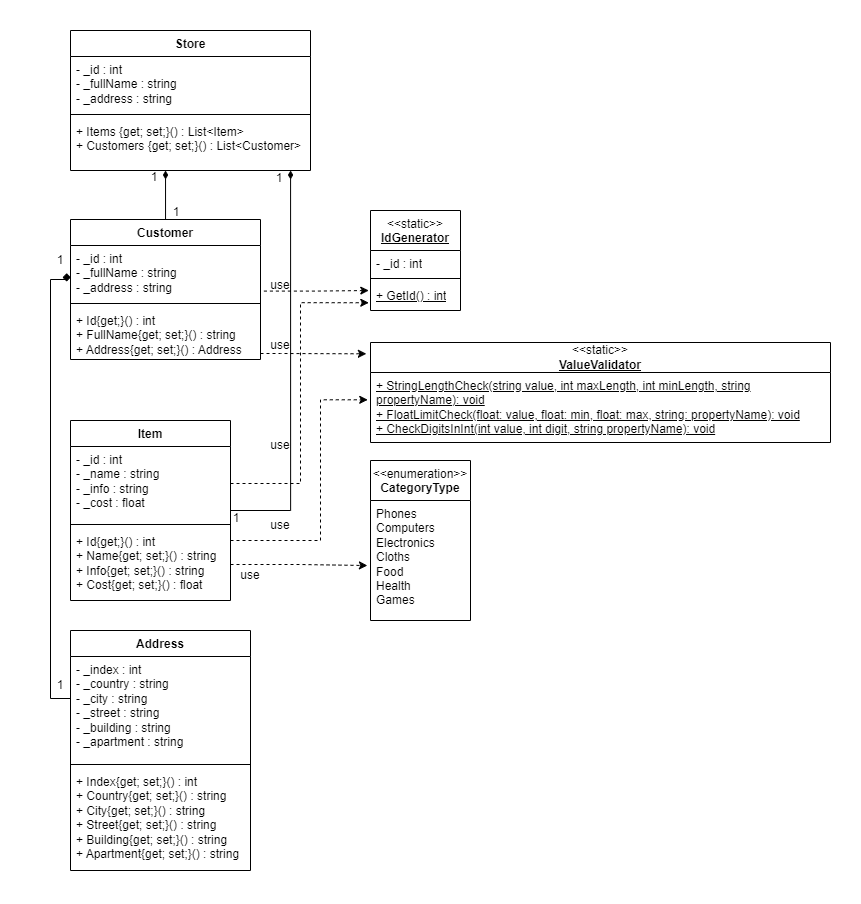

The diagram above was exported from draw.io. Its source (the exported page's mxGraphModel, read from the mxfile embedded in the PNG):
<mxGraphModel dx="1220" dy="1873" grid="1" gridSize="10" guides="1" tooltips="1" connect="1" arrows="1" fold="1" page="1" pageScale="1" pageWidth="827" pageHeight="1169" math="0" shadow="0">
  <root>
    <mxCell id="0" />
    <mxCell id="1" parent="0" />
    <mxCell id="oU2BkXmcU1scd5kveSyB-1" value="Customer" style="swimlane;fontStyle=1;align=center;verticalAlign=top;childLayout=stackLayout;horizontal=1;startSize=26;horizontalStack=0;resizeParent=1;resizeParentMax=0;resizeLast=0;collapsible=1;marginBottom=0;whiteSpace=wrap;html=1;" parent="1" vertex="1">
      <mxGeometry x="40" y="169" width="190" height="140" as="geometry" />
    </mxCell>
    <mxCell id="oU2BkXmcU1scd5kveSyB-2" value="- _id : int&lt;br&gt;- _fullName : string&lt;br&gt;- _address : string" style="text;strokeColor=none;fillColor=none;align=left;verticalAlign=top;spacingLeft=4;spacingRight=4;overflow=hidden;rotatable=0;points=[[0,0.5],[1,0.5]];portConstraint=eastwest;whiteSpace=wrap;html=1;" parent="oU2BkXmcU1scd5kveSyB-1" vertex="1">
      <mxGeometry y="26" width="190" height="54" as="geometry" />
    </mxCell>
    <mxCell id="oU2BkXmcU1scd5kveSyB-3" value="" style="line;strokeWidth=1;fillColor=none;align=left;verticalAlign=middle;spacingTop=-1;spacingLeft=3;spacingRight=3;rotatable=0;labelPosition=right;points=[];portConstraint=eastwest;strokeColor=inherit;" parent="oU2BkXmcU1scd5kveSyB-1" vertex="1">
      <mxGeometry y="80" width="190" height="8" as="geometry" />
    </mxCell>
    <mxCell id="oU2BkXmcU1scd5kveSyB-4" value="+ Id{get;}() : int&lt;br&gt;+ FullName{get; set;}() : string&lt;br&gt;+ Address{get; set;}() : Address" style="text;strokeColor=none;fillColor=none;align=left;verticalAlign=top;spacingLeft=4;spacingRight=4;overflow=hidden;rotatable=0;points=[[0,0.5],[1,0.5]];portConstraint=eastwest;whiteSpace=wrap;html=1;" parent="oU2BkXmcU1scd5kveSyB-1" vertex="1">
      <mxGeometry y="88" width="190" height="52" as="geometry" />
    </mxCell>
    <mxCell id="oU2BkXmcU1scd5kveSyB-5" value="Item" style="swimlane;fontStyle=1;align=center;verticalAlign=top;childLayout=stackLayout;horizontal=1;startSize=26;horizontalStack=0;resizeParent=1;resizeParentMax=0;resizeLast=0;collapsible=1;marginBottom=0;whiteSpace=wrap;html=1;" parent="1" vertex="1">
      <mxGeometry x="40" y="370" width="160" height="180" as="geometry" />
    </mxCell>
    <mxCell id="oU2BkXmcU1scd5kveSyB-6" value="- _id : int&lt;br&gt;- _name : string&lt;br&gt;- _info : string&lt;br&gt;- _cost : float" style="text;strokeColor=none;fillColor=none;align=left;verticalAlign=top;spacingLeft=4;spacingRight=4;overflow=hidden;rotatable=0;points=[[0,0.5],[1,0.5]];portConstraint=eastwest;whiteSpace=wrap;html=1;" parent="oU2BkXmcU1scd5kveSyB-5" vertex="1">
      <mxGeometry y="26" width="160" height="74" as="geometry" />
    </mxCell>
    <mxCell id="oU2BkXmcU1scd5kveSyB-7" value="" style="line;strokeWidth=1;fillColor=none;align=left;verticalAlign=middle;spacingTop=-1;spacingLeft=3;spacingRight=3;rotatable=0;labelPosition=right;points=[];portConstraint=eastwest;strokeColor=inherit;" parent="oU2BkXmcU1scd5kveSyB-5" vertex="1">
      <mxGeometry y="100" width="160" height="8" as="geometry" />
    </mxCell>
    <mxCell id="oU2BkXmcU1scd5kveSyB-8" value="+ Id{get;}() : int&lt;br&gt;+ Name{get; set;}() : string&lt;br&gt;+ Info{get; set;}() : string&lt;br&gt;+ Cost{get; set;}() : float" style="text;strokeColor=none;fillColor=none;align=left;verticalAlign=top;spacingLeft=4;spacingRight=4;overflow=hidden;rotatable=0;points=[[0,0.5],[1,0.5]];portConstraint=eastwest;whiteSpace=wrap;html=1;" parent="oU2BkXmcU1scd5kveSyB-5" vertex="1">
      <mxGeometry y="108" width="160" height="72" as="geometry" />
    </mxCell>
    <mxCell id="oU2BkXmcU1scd5kveSyB-9" value="&lt;span style=&quot;font-weight: normal;&quot;&gt;&amp;lt;&amp;lt;static&amp;gt;&amp;gt;&lt;/span&gt;&lt;br&gt;&lt;u&gt;IdGenerator&lt;/u&gt;" style="swimlane;fontStyle=1;align=center;verticalAlign=top;childLayout=stackLayout;horizontal=1;startSize=40;horizontalStack=0;resizeParent=1;resizeParentMax=0;resizeLast=0;collapsible=1;marginBottom=0;whiteSpace=wrap;html=1;" parent="1" vertex="1">
      <mxGeometry x="340" y="160" width="90" height="100" as="geometry" />
    </mxCell>
    <mxCell id="oU2BkXmcU1scd5kveSyB-10" value="- _id : int" style="text;strokeColor=none;fillColor=none;align=left;verticalAlign=top;spacingLeft=4;spacingRight=4;overflow=hidden;rotatable=0;points=[[0,0.5],[1,0.5]];portConstraint=eastwest;whiteSpace=wrap;html=1;" parent="oU2BkXmcU1scd5kveSyB-9" vertex="1">
      <mxGeometry y="40" width="90" height="24" as="geometry" />
    </mxCell>
    <mxCell id="oU2BkXmcU1scd5kveSyB-11" value="" style="line;strokeWidth=1;fillColor=none;align=left;verticalAlign=middle;spacingTop=-1;spacingLeft=3;spacingRight=3;rotatable=0;labelPosition=right;points=[];portConstraint=eastwest;strokeColor=inherit;" parent="oU2BkXmcU1scd5kveSyB-9" vertex="1">
      <mxGeometry y="64" width="90" height="8" as="geometry" />
    </mxCell>
    <mxCell id="oU2BkXmcU1scd5kveSyB-12" value="&lt;u&gt;+ GetId() : int&lt;/u&gt;" style="text;strokeColor=none;fillColor=none;align=left;verticalAlign=top;spacingLeft=4;spacingRight=4;overflow=hidden;rotatable=0;points=[[0,0.5],[1,0.5]];portConstraint=eastwest;whiteSpace=wrap;html=1;" parent="oU2BkXmcU1scd5kveSyB-9" vertex="1">
      <mxGeometry y="72" width="90" height="28" as="geometry" />
    </mxCell>
    <mxCell id="oU2BkXmcU1scd5kveSyB-17" value="&amp;lt;&amp;lt;static&amp;gt;&amp;gt;&lt;br&gt;&lt;b&gt;&lt;u&gt;ValueValidator&lt;/u&gt;&lt;/b&gt;" style="swimlane;fontStyle=0;childLayout=stackLayout;horizontal=1;startSize=30;fillColor=none;horizontalStack=0;resizeParent=1;resizeParentMax=0;resizeLast=0;collapsible=1;marginBottom=0;whiteSpace=wrap;html=1;" parent="1" vertex="1">
      <mxGeometry x="340" y="292" width="460" height="100" as="geometry" />
    </mxCell>
    <mxCell id="oU2BkXmcU1scd5kveSyB-18" value="&lt;div&gt;&lt;u&gt;+ StringLengthCheck(string value, int maxLength, int minLength, string propertyName): void&lt;br&gt;&lt;/u&gt;&lt;/div&gt;&lt;div&gt;&lt;u&gt;+ FloatLimitCheck(float: value, float: min, float: max, string: propertyName): void&lt;br&gt;&lt;/u&gt;&lt;/div&gt;&lt;div&gt;&lt;u&gt;+ CheckDigitsInInt(int value, int digit, string propertyName): void&lt;/u&gt;&lt;br&gt;&lt;/div&gt;" style="text;strokeColor=none;fillColor=none;align=left;verticalAlign=top;spacingLeft=4;spacingRight=4;overflow=hidden;rotatable=0;points=[[0,0.5],[1,0.5]];portConstraint=eastwest;whiteSpace=wrap;html=1;" parent="oU2BkXmcU1scd5kveSyB-17" vertex="1">
      <mxGeometry y="30" width="460" height="70" as="geometry" />
    </mxCell>
    <mxCell id="JcwKcsIoiEsxzj-9efr9-1" style="edgeStyle=orthogonalEdgeStyle;rounded=0;orthogonalLoop=1;jettySize=auto;html=1;entryX=-0.019;entryY=0.286;entryDx=0;entryDy=0;entryPerimeter=0;dashed=1;exitX=1.018;exitY=0.844;exitDx=0;exitDy=0;exitPerimeter=0;" parent="1" source="oU2BkXmcU1scd5kveSyB-2" target="oU2BkXmcU1scd5kveSyB-12" edge="1">
      <mxGeometry relative="1" as="geometry">
        <mxPoint x="240" y="240" as="sourcePoint" />
      </mxGeometry>
    </mxCell>
    <mxCell id="JcwKcsIoiEsxzj-9efr9-2" style="edgeStyle=orthogonalEdgeStyle;rounded=0;orthogonalLoop=1;jettySize=auto;html=1;entryX=-0.009;entryY=0.113;entryDx=0;entryDy=0;entryPerimeter=0;dashed=1;" parent="1" source="oU2BkXmcU1scd5kveSyB-4" target="oU2BkXmcU1scd5kveSyB-17" edge="1">
      <mxGeometry relative="1" as="geometry">
        <Array as="points">
          <mxPoint x="250" y="303" />
          <mxPoint x="250" y="303" />
        </Array>
      </mxGeometry>
    </mxCell>
    <mxCell id="JcwKcsIoiEsxzj-9efr9-5" style="edgeStyle=orthogonalEdgeStyle;rounded=0;orthogonalLoop=1;jettySize=auto;html=1;entryX=-0.006;entryY=0.39;entryDx=0;entryDy=0;entryPerimeter=0;dashed=1;" parent="1" source="oU2BkXmcU1scd5kveSyB-8" target="oU2BkXmcU1scd5kveSyB-18" edge="1">
      <mxGeometry relative="1" as="geometry">
        <mxPoint x="500" y="370" as="targetPoint" />
        <Array as="points">
          <mxPoint x="290" y="490" />
          <mxPoint x="290" y="349" />
        </Array>
      </mxGeometry>
    </mxCell>
    <mxCell id="JcwKcsIoiEsxzj-9efr9-7" style="edgeStyle=orthogonalEdgeStyle;rounded=0;orthogonalLoop=1;jettySize=auto;html=1;entryX=-0.019;entryY=0.723;entryDx=0;entryDy=0;dashed=1;entryPerimeter=0;" parent="1" source="oU2BkXmcU1scd5kveSyB-6" target="oU2BkXmcU1scd5kveSyB-12" edge="1">
      <mxGeometry relative="1" as="geometry" />
    </mxCell>
    <mxCell id="JcwKcsIoiEsxzj-9efr9-8" value="use" style="text;html=1;align=center;verticalAlign=middle;whiteSpace=wrap;rounded=0;" parent="1" vertex="1">
      <mxGeometry x="220" y="380" width="60" height="30" as="geometry" />
    </mxCell>
    <mxCell id="JcwKcsIoiEsxzj-9efr9-9" value="use" style="text;html=1;align=center;verticalAlign=middle;whiteSpace=wrap;rounded=0;" parent="1" vertex="1">
      <mxGeometry x="220" y="460" width="60" height="30" as="geometry" />
    </mxCell>
    <mxCell id="JcwKcsIoiEsxzj-9efr9-10" value="use" style="text;html=1;align=center;verticalAlign=middle;whiteSpace=wrap;rounded=0;" parent="1" vertex="1">
      <mxGeometry x="220" y="220" width="60" height="30" as="geometry" />
    </mxCell>
    <mxCell id="JcwKcsIoiEsxzj-9efr9-11" value="use" style="text;html=1;align=center;verticalAlign=middle;whiteSpace=wrap;rounded=0;" parent="1" vertex="1">
      <mxGeometry x="220" y="280" width="60" height="30" as="geometry" />
    </mxCell>
    <mxCell id="XlUjkA7irEBNoYXnKt0v-1" value="Address" style="swimlane;fontStyle=1;align=center;verticalAlign=top;childLayout=stackLayout;horizontal=1;startSize=26;horizontalStack=0;resizeParent=1;resizeParentMax=0;resizeLast=0;collapsible=1;marginBottom=0;whiteSpace=wrap;html=1;" parent="1" vertex="1">
      <mxGeometry x="40" y="580" width="180" height="240" as="geometry" />
    </mxCell>
    <mxCell id="XlUjkA7irEBNoYXnKt0v-2" value="- _index : int&lt;br&gt;- _country : string&lt;br&gt;- _city : string&lt;br&gt;&lt;div&gt;- _street : string&lt;br&gt;&lt;/div&gt;&lt;div&gt;- _building : string&lt;/div&gt;&lt;div&gt;- _apartment : string&lt;br&gt;&lt;/div&gt;" style="text;strokeColor=none;fillColor=none;align=left;verticalAlign=top;spacingLeft=4;spacingRight=4;overflow=hidden;rotatable=0;points=[[0,0.5],[1,0.5]];portConstraint=eastwest;whiteSpace=wrap;html=1;" parent="XlUjkA7irEBNoYXnKt0v-1" vertex="1">
      <mxGeometry y="26" width="180" height="104" as="geometry" />
    </mxCell>
    <mxCell id="XlUjkA7irEBNoYXnKt0v-3" value="" style="line;strokeWidth=1;fillColor=none;align=left;verticalAlign=middle;spacingTop=-1;spacingLeft=3;spacingRight=3;rotatable=0;labelPosition=right;points=[];portConstraint=eastwest;strokeColor=inherit;" parent="XlUjkA7irEBNoYXnKt0v-1" vertex="1">
      <mxGeometry y="130" width="180" height="8" as="geometry" />
    </mxCell>
    <mxCell id="XlUjkA7irEBNoYXnKt0v-4" value="+ Index{get; set;}() : int&lt;br&gt;+ Country{get; set;}() : string&lt;br&gt;+ City{get; set;}() : string&lt;br&gt;&lt;div&gt;+ Street{get; set;}() : string&lt;/div&gt;&lt;div&gt;+ Building{get; set;}() : string&lt;/div&gt;&lt;div&gt;+ Apartment{get; set;}() : string&lt;/div&gt;" style="text;strokeColor=none;fillColor=none;align=left;verticalAlign=top;spacingLeft=4;spacingRight=4;overflow=hidden;rotatable=0;points=[[0,0.5],[1,0.5]];portConstraint=eastwest;whiteSpace=wrap;html=1;" parent="XlUjkA7irEBNoYXnKt0v-1" vertex="1">
      <mxGeometry y="138" width="180" height="102" as="geometry" />
    </mxCell>
    <mxCell id="XlUjkA7irEBNoYXnKt0v-6" style="edgeStyle=orthogonalEdgeStyle;rounded=0;orthogonalLoop=1;jettySize=auto;html=1;entryX=-0.02;entryY=0.669;entryDx=0;entryDy=0;endArrow=diamond;endFill=1;entryPerimeter=0;" parent="1" source="XlUjkA7irEBNoYXnKt0v-2" target="oU2BkXmcU1scd5kveSyB-2" edge="1">
      <mxGeometry relative="1" as="geometry">
        <Array as="points">
          <mxPoint x="20" y="648" />
          <mxPoint x="20" y="229" />
        </Array>
      </mxGeometry>
    </mxCell>
    <mxCell id="XlUjkA7irEBNoYXnKt0v-8" value="&lt;span style=&quot;font-weight: normal;&quot;&gt;&amp;lt;&amp;lt;enumeration&amp;gt;&amp;gt;&lt;/span&gt;&lt;br&gt;CategoryType" style="swimlane;fontStyle=1;align=center;verticalAlign=top;childLayout=stackLayout;horizontal=1;startSize=40;horizontalStack=0;resizeParent=1;resizeParentMax=0;resizeLast=0;collapsible=1;marginBottom=0;whiteSpace=wrap;html=1;" parent="1" vertex="1">
      <mxGeometry x="340" y="410" width="100" height="160" as="geometry" />
    </mxCell>
    <mxCell id="XlUjkA7irEBNoYXnKt0v-9" value="&lt;div&gt;Phones&lt;/div&gt;&lt;div&gt;Computers&lt;/div&gt;&lt;div&gt;Electronics&lt;/div&gt;&lt;div&gt;Cloths&lt;/div&gt;&lt;div&gt;Food&lt;/div&gt;&lt;div&gt;Health&lt;/div&gt;&lt;div&gt;Games&lt;br&gt;&lt;/div&gt;" style="text;strokeColor=none;fillColor=none;align=left;verticalAlign=top;spacingLeft=4;spacingRight=4;overflow=hidden;rotatable=0;points=[[0,0.5],[1,0.5]];portConstraint=eastwest;whiteSpace=wrap;html=1;" parent="XlUjkA7irEBNoYXnKt0v-8" vertex="1">
      <mxGeometry y="40" width="100" height="120" as="geometry" />
    </mxCell>
    <mxCell id="Bsw30bW7oDn-SPlX6kUI-4" value="1" style="text;html=1;align=center;verticalAlign=middle;whiteSpace=wrap;rounded=0;" parent="1" vertex="1">
      <mxGeometry y="620" width="60" height="30" as="geometry" />
    </mxCell>
    <mxCell id="MwuSW_tdNOVB_7Hcjqsm-1" style="edgeStyle=orthogonalEdgeStyle;rounded=0;orthogonalLoop=1;jettySize=auto;html=1;entryX=-0.031;entryY=0.542;entryDx=0;entryDy=0;entryPerimeter=0;dashed=1;" parent="1" source="oU2BkXmcU1scd5kveSyB-8" target="XlUjkA7irEBNoYXnKt0v-9" edge="1">
      <mxGeometry relative="1" as="geometry" />
    </mxCell>
    <mxCell id="MwuSW_tdNOVB_7Hcjqsm-2" value="use" style="text;html=1;align=center;verticalAlign=middle;whiteSpace=wrap;rounded=0;" parent="1" vertex="1">
      <mxGeometry x="190" y="510" width="60" height="30" as="geometry" />
    </mxCell>
    <mxCell id="Bsw30bW7oDn-SPlX6kUI-3" value="1" style="text;html=1;align=center;verticalAlign=middle;whiteSpace=wrap;rounded=0;" parent="1" vertex="1">
      <mxGeometry x="15" y="195" width="30" height="30" as="geometry" />
    </mxCell>
    <mxCell id="esyno2pFT-3BLw8rkyYm-1" value="Store" style="swimlane;fontStyle=1;align=center;verticalAlign=top;childLayout=stackLayout;horizontal=1;startSize=26;horizontalStack=0;resizeParent=1;resizeParentMax=0;resizeLast=0;collapsible=1;marginBottom=0;whiteSpace=wrap;html=1;" parent="1" vertex="1">
      <mxGeometry x="40" y="-20" width="240" height="140" as="geometry" />
    </mxCell>
    <mxCell id="esyno2pFT-3BLw8rkyYm-2" value="- _id : int&lt;br&gt;- _fullName : string&lt;br&gt;- _address : string" style="text;strokeColor=none;fillColor=none;align=left;verticalAlign=top;spacingLeft=4;spacingRight=4;overflow=hidden;rotatable=0;points=[[0,0.5],[1,0.5]];portConstraint=eastwest;whiteSpace=wrap;html=1;" parent="esyno2pFT-3BLw8rkyYm-1" vertex="1">
      <mxGeometry y="26" width="240" height="54" as="geometry" />
    </mxCell>
    <mxCell id="esyno2pFT-3BLw8rkyYm-3" value="" style="line;strokeWidth=1;fillColor=none;align=left;verticalAlign=middle;spacingTop=-1;spacingLeft=3;spacingRight=3;rotatable=0;labelPosition=right;points=[];portConstraint=eastwest;strokeColor=inherit;" parent="esyno2pFT-3BLw8rkyYm-1" vertex="1">
      <mxGeometry y="80" width="240" height="8" as="geometry" />
    </mxCell>
    <mxCell id="esyno2pFT-3BLw8rkyYm-4" value="+ Items {get; set;}() :&amp;nbsp;List&amp;lt;Item&amp;gt;&lt;br&gt;+ Customers {get; set;}() :&amp;nbsp;List&amp;lt;Customer&amp;gt;" style="text;strokeColor=none;fillColor=none;align=left;verticalAlign=top;spacingLeft=4;spacingRight=4;overflow=hidden;rotatable=0;points=[[0,0.5],[1,0.5]];portConstraint=eastwest;whiteSpace=wrap;html=1;" parent="esyno2pFT-3BLw8rkyYm-1" vertex="1">
      <mxGeometry y="88" width="240" height="52" as="geometry" />
    </mxCell>
    <mxCell id="esyno2pFT-3BLw8rkyYm-7" style="edgeStyle=orthogonalEdgeStyle;rounded=0;orthogonalLoop=1;jettySize=auto;html=1;entryX=0.396;entryY=1;entryDx=0;entryDy=0;entryPerimeter=0;endArrow=diamondThin;endFill=1;" parent="1" source="oU2BkXmcU1scd5kveSyB-1" target="esyno2pFT-3BLw8rkyYm-4" edge="1">
      <mxGeometry relative="1" as="geometry" />
    </mxCell>
    <mxCell id="esyno2pFT-3BLw8rkyYm-8" style="edgeStyle=orthogonalEdgeStyle;rounded=0;orthogonalLoop=1;jettySize=auto;html=1;entryX=0.917;entryY=1;entryDx=0;entryDy=0;entryPerimeter=0;endArrow=diamondThin;endFill=1;" parent="1" source="oU2BkXmcU1scd5kveSyB-5" target="esyno2pFT-3BLw8rkyYm-4" edge="1">
      <mxGeometry relative="1" as="geometry">
        <Array as="points">
          <mxPoint x="260" y="460" />
        </Array>
      </mxGeometry>
    </mxCell>
    <mxCell id="6pIr0Ee2WbjTArUBilA8-1" value="1" style="text;html=1;align=center;verticalAlign=middle;whiteSpace=wrap;rounded=0;" vertex="1" parent="1">
      <mxGeometry x="109" y="112" width="30" height="30" as="geometry" />
    </mxCell>
    <mxCell id="6pIr0Ee2WbjTArUBilA8-2" value="1" style="text;html=1;align=center;verticalAlign=middle;whiteSpace=wrap;rounded=0;" vertex="1" parent="1">
      <mxGeometry x="131" y="147" width="30" height="30" as="geometry" />
    </mxCell>
    <mxCell id="6pIr0Ee2WbjTArUBilA8-3" value="1" style="text;html=1;align=center;verticalAlign=middle;whiteSpace=wrap;rounded=0;" vertex="1" parent="1">
      <mxGeometry x="234" y="113" width="30" height="30" as="geometry" />
    </mxCell>
    <mxCell id="6pIr0Ee2WbjTArUBilA8-4" value="1" style="text;html=1;align=center;verticalAlign=middle;whiteSpace=wrap;rounded=0;" vertex="1" parent="1">
      <mxGeometry x="191" y="453" width="30" height="30" as="geometry" />
    </mxCell>
  </root>
</mxGraphModel>